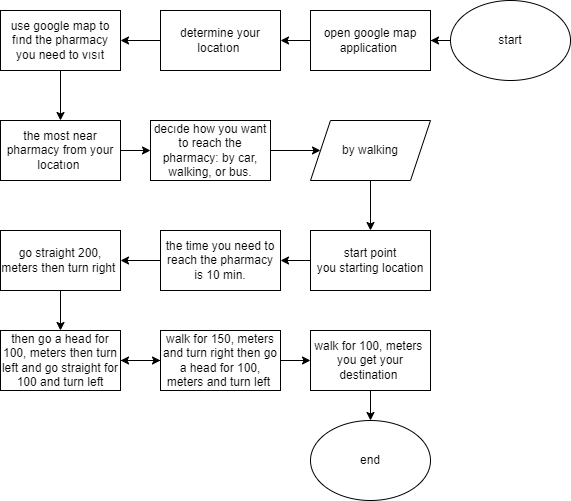

The diagram above was exported from draw.io. Its source (the exported page's mxGraphModel, read from the mxfile embedded in the PNG):
<mxGraphModel dx="1050" dy="557" grid="1" gridSize="10" guides="1" tooltips="1" connect="1" arrows="1" fold="1" page="1" pageScale="1" pageWidth="827" pageHeight="1169" math="0" shadow="0">
  <root>
    <mxCell id="0" />
    <mxCell id="1" parent="0" />
    <mxCell id="KWLeSQa3AXuhYt8nQ038-3" value="" style="edgeStyle=orthogonalEdgeStyle;rounded=0;orthogonalLoop=1;jettySize=auto;html=1;" edge="1" parent="1" source="KWLeSQa3AXuhYt8nQ038-1" target="KWLeSQa3AXuhYt8nQ038-2">
      <mxGeometry relative="1" as="geometry" />
    </mxCell>
    <mxCell id="KWLeSQa3AXuhYt8nQ038-1" value="start" style="ellipse;whiteSpace=wrap;html=1;" vertex="1" parent="1">
      <mxGeometry x="570" y="10" width="120" height="80" as="geometry" />
    </mxCell>
    <mxCell id="KWLeSQa3AXuhYt8nQ038-5" value="" style="edgeStyle=orthogonalEdgeStyle;rounded=0;orthogonalLoop=1;jettySize=auto;html=1;" edge="1" parent="1" source="KWLeSQa3AXuhYt8nQ038-2" target="KWLeSQa3AXuhYt8nQ038-4">
      <mxGeometry relative="1" as="geometry" />
    </mxCell>
    <mxCell id="KWLeSQa3AXuhYt8nQ038-2" value="open google map application&amp;nbsp;" style="whiteSpace=wrap;html=1;" vertex="1" parent="1">
      <mxGeometry x="430" y="20" width="120" height="60" as="geometry" />
    </mxCell>
    <mxCell id="KWLeSQa3AXuhYt8nQ038-7" value="" style="edgeStyle=orthogonalEdgeStyle;rounded=0;orthogonalLoop=1;jettySize=auto;html=1;" edge="1" parent="1" source="KWLeSQa3AXuhYt8nQ038-4" target="KWLeSQa3AXuhYt8nQ038-6">
      <mxGeometry relative="1" as="geometry" />
    </mxCell>
    <mxCell id="KWLeSQa3AXuhYt8nQ038-4" value="determine your locatıon&amp;nbsp;" style="whiteSpace=wrap;html=1;" vertex="1" parent="1">
      <mxGeometry x="280" y="20" width="120" height="60" as="geometry" />
    </mxCell>
    <mxCell id="KWLeSQa3AXuhYt8nQ038-9" value="" style="edgeStyle=orthogonalEdgeStyle;rounded=0;orthogonalLoop=1;jettySize=auto;html=1;" edge="1" parent="1" source="KWLeSQa3AXuhYt8nQ038-6" target="KWLeSQa3AXuhYt8nQ038-8">
      <mxGeometry relative="1" as="geometry" />
    </mxCell>
    <mxCell id="KWLeSQa3AXuhYt8nQ038-6" value="use google map to fınd the pharmacy you need to vısıt" style="whiteSpace=wrap;html=1;" vertex="1" parent="1">
      <mxGeometry x="120" y="20" width="120" height="60" as="geometry" />
    </mxCell>
    <mxCell id="KWLeSQa3AXuhYt8nQ038-11" value="" style="edgeStyle=orthogonalEdgeStyle;rounded=0;orthogonalLoop=1;jettySize=auto;html=1;" edge="1" parent="1" source="KWLeSQa3AXuhYt8nQ038-8" target="KWLeSQa3AXuhYt8nQ038-10">
      <mxGeometry relative="1" as="geometry" />
    </mxCell>
    <mxCell id="KWLeSQa3AXuhYt8nQ038-8" value="the most near pharmacy from your locatıon&amp;nbsp;" style="whiteSpace=wrap;html=1;" vertex="1" parent="1">
      <mxGeometry x="120" y="130" width="120" height="60" as="geometry" />
    </mxCell>
    <mxCell id="KWLeSQa3AXuhYt8nQ038-13" value="" style="edgeStyle=orthogonalEdgeStyle;rounded=0;orthogonalLoop=1;jettySize=auto;html=1;" edge="1" parent="1" source="KWLeSQa3AXuhYt8nQ038-10" target="KWLeSQa3AXuhYt8nQ038-12">
      <mxGeometry relative="1" as="geometry" />
    </mxCell>
    <mxCell id="KWLeSQa3AXuhYt8nQ038-10" value="decıde how you want to reach the pharmacy: by car, walking, or bus." style="whiteSpace=wrap;html=1;" vertex="1" parent="1">
      <mxGeometry x="270" y="130" width="120" height="60" as="geometry" />
    </mxCell>
    <mxCell id="KWLeSQa3AXuhYt8nQ038-15" value="" style="edgeStyle=orthogonalEdgeStyle;rounded=0;orthogonalLoop=1;jettySize=auto;html=1;" edge="1" parent="1" source="KWLeSQa3AXuhYt8nQ038-12" target="KWLeSQa3AXuhYt8nQ038-14">
      <mxGeometry relative="1" as="geometry" />
    </mxCell>
    <mxCell id="KWLeSQa3AXuhYt8nQ038-12" value="by walking" style="shape=parallelogram;perimeter=parallelogramPerimeter;whiteSpace=wrap;html=1;fixedSize=1;" vertex="1" parent="1">
      <mxGeometry x="430" y="130" width="120" height="60" as="geometry" />
    </mxCell>
    <mxCell id="KWLeSQa3AXuhYt8nQ038-17" value="" style="edgeStyle=orthogonalEdgeStyle;rounded=0;orthogonalLoop=1;jettySize=auto;html=1;" edge="1" parent="1" source="KWLeSQa3AXuhYt8nQ038-14" target="KWLeSQa3AXuhYt8nQ038-16">
      <mxGeometry relative="1" as="geometry" />
    </mxCell>
    <mxCell id="KWLeSQa3AXuhYt8nQ038-14" value="start point&lt;div&gt;you starting location&lt;/div&gt;" style="whiteSpace=wrap;html=1;" vertex="1" parent="1">
      <mxGeometry x="430" y="240" width="120" height="60" as="geometry" />
    </mxCell>
    <mxCell id="KWLeSQa3AXuhYt8nQ038-19" value="" style="edgeStyle=orthogonalEdgeStyle;rounded=0;orthogonalLoop=1;jettySize=auto;html=1;" edge="1" parent="1" source="KWLeSQa3AXuhYt8nQ038-16" target="KWLeSQa3AXuhYt8nQ038-18">
      <mxGeometry relative="1" as="geometry" />
    </mxCell>
    <mxCell id="KWLeSQa3AXuhYt8nQ038-16" value="the time you need to reach the pharmacy is 10 min." style="whiteSpace=wrap;html=1;" vertex="1" parent="1">
      <mxGeometry x="280" y="240" width="120" height="60" as="geometry" />
    </mxCell>
    <mxCell id="KWLeSQa3AXuhYt8nQ038-21" value="" style="edgeStyle=orthogonalEdgeStyle;rounded=0;orthogonalLoop=1;jettySize=auto;html=1;" edge="1" parent="1" source="KWLeSQa3AXuhYt8nQ038-18" target="KWLeSQa3AXuhYt8nQ038-20">
      <mxGeometry relative="1" as="geometry" />
    </mxCell>
    <mxCell id="KWLeSQa3AXuhYt8nQ038-18" value="go straight 200, meters then turn right&amp;nbsp;" style="whiteSpace=wrap;html=1;" vertex="1" parent="1">
      <mxGeometry x="120" y="240" width="120" height="60" as="geometry" />
    </mxCell>
    <mxCell id="KWLeSQa3AXuhYt8nQ038-25" value="" style="edgeStyle=orthogonalEdgeStyle;rounded=0;orthogonalLoop=1;jettySize=auto;html=1;" edge="1" parent="1" source="KWLeSQa3AXuhYt8nQ038-20" target="KWLeSQa3AXuhYt8nQ038-24">
      <mxGeometry relative="1" as="geometry" />
    </mxCell>
    <mxCell id="KWLeSQa3AXuhYt8nQ038-20" value="then go a head for 100, meters then turn left and go straight for 100 and turn left" style="whiteSpace=wrap;html=1;" vertex="1" parent="1">
      <mxGeometry x="120" y="340" width="120" height="60" as="geometry" />
    </mxCell>
    <mxCell id="KWLeSQa3AXuhYt8nQ038-27" value="" style="edgeStyle=orthogonalEdgeStyle;rounded=0;orthogonalLoop=1;jettySize=auto;html=1;" edge="1" parent="1" source="KWLeSQa3AXuhYt8nQ038-24" target="KWLeSQa3AXuhYt8nQ038-26">
      <mxGeometry relative="1" as="geometry" />
    </mxCell>
    <mxCell id="KWLeSQa3AXuhYt8nQ038-32" value="" style="edgeStyle=orthogonalEdgeStyle;rounded=0;orthogonalLoop=1;jettySize=auto;html=1;" edge="1" parent="1" source="KWLeSQa3AXuhYt8nQ038-24" target="KWLeSQa3AXuhYt8nQ038-20">
      <mxGeometry relative="1" as="geometry" />
    </mxCell>
    <mxCell id="KWLeSQa3AXuhYt8nQ038-24" value="walk for 150, meters and turn right then go a head for 100, meters and turn left&amp;nbsp;" style="whiteSpace=wrap;html=1;" vertex="1" parent="1">
      <mxGeometry x="280" y="340" width="120" height="60" as="geometry" />
    </mxCell>
    <mxCell id="KWLeSQa3AXuhYt8nQ038-31" value="" style="edgeStyle=orthogonalEdgeStyle;rounded=0;orthogonalLoop=1;jettySize=auto;html=1;" edge="1" parent="1" source="KWLeSQa3AXuhYt8nQ038-26" target="KWLeSQa3AXuhYt8nQ038-30">
      <mxGeometry relative="1" as="geometry" />
    </mxCell>
    <mxCell id="KWLeSQa3AXuhYt8nQ038-26" value="walk for 100, meters&amp;nbsp;&lt;div&gt;you get your destination&amp;nbsp;&lt;/div&gt;" style="whiteSpace=wrap;html=1;" vertex="1" parent="1">
      <mxGeometry x="430" y="340" width="120" height="60" as="geometry" />
    </mxCell>
    <mxCell id="KWLeSQa3AXuhYt8nQ038-30" value="end" style="ellipse;whiteSpace=wrap;html=1;" vertex="1" parent="1">
      <mxGeometry x="430" y="430" width="120" height="80" as="geometry" />
    </mxCell>
  </root>
</mxGraphModel>